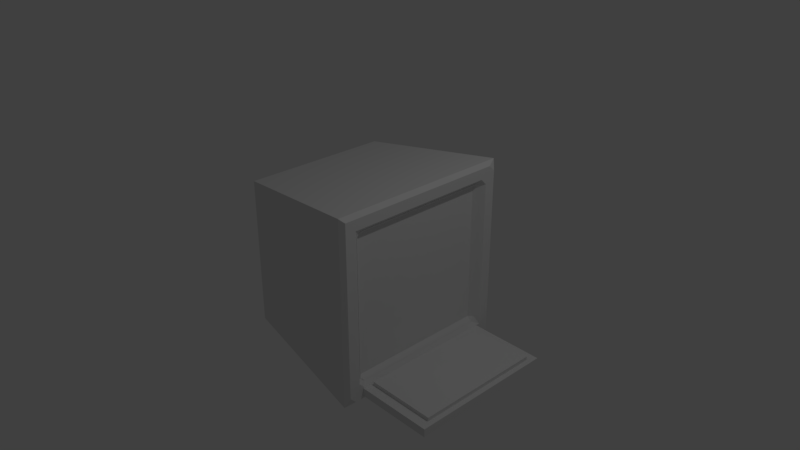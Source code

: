 # Source: Computer.blend  (saved by Blender 2.79.0; exported with 4.5.12 LTS)
import bpy
from mathutils import Matrix  # noqa: F401  (used for matrix-valued properties, if any)

bpy.ops.wm.read_factory_settings(use_empty=True)
scene = bpy.context.scene
scene.name = 'Scene'

# ---- collections
col_collection_1 = bpy.data.collections.new('Collection 1'); scene.collection.children.link(col_collection_1)

# ---- materials (node trees are filled in below, after node groups)
mat_material = bpy.data.materials.new('Material')
mat_material.alpha_threshold = 0.0
mat_material.use_transparent_shadow = False
mat_material.roughness = 0.5
mat_material.line_color = (0.0, 0.0, 0.0, 1.0)

# ---- material node trees

# ---- world
world_world = bpy.data.worlds.new('World'); scene.world = world_world
world_world.color = (0.05088, 0.05088, 0.05088)
world_world.use_sun_shadow = False
world_world.sun_shadow_jitter_overblur = 0.0
world_world.cycles.sampling_method = 'MANUAL'

# ---- cameras
cam_camera = bpy.data.cameras.new('Camera')
cam_camera.clip_end = 100.0
cam_camera.lens = 35.0
cam_camera.sensor_width = 32.0
cam_camera.sensor_height = 18.0
cam_camera.ortho_scale = 7.314
cam_camera.dof.focus_distance = 0.0
cam_camera.dof.aperture_fstop = 128.0

# ---- lights
light_lamp = bpy.data.lights.new('Lamp', 'POINT')
light_lamp.transmission_factor = 0.0
light_lamp.cutoff_distance = 30.0
light_lamp.energy = 100.0
light_lamp.shadow_buffer_clip_start = 1.001
light_lamp.shadow_soft_size = 0.1
light_lamp.shadow_maximum_resolution = 0.006
light_lamp.use_absolute_resolution = True

# ---- meshes
me_cube_002 = bpy.data.meshes.new('Cube.002')
me_cube_002.from_pydata([(-1.0, -1.0, -1.0), (-1.0, -1.0, 1.0), (-1.0, 1.0, -1.0), (-1.0, 1.0, 1.0), (1.0, -1.0, -1.0), (1.0, -1.0, 1.0), (1.0, 1.0, -1.0), (1.0, 1.0, 1.0)], [], [(0, 1, 3, 2), (2, 3, 7, 6), (6, 7, 5, 4), (4, 5, 1, 0), (2, 6, 4, 0), (7, 3, 1, 5)])
me_cube_002.use_remesh_preserve_volume = False
me_cube_002.use_remesh_preserve_attributes = False
me_cube_002.use_mirror_vertex_groups = False
me_cube_002.update()
me_cube = bpy.data.meshes.new('Cube')
me_cube.from_pydata([(-1.0, -1.0, -1.0), (-1.0, 1.0, -1.0), (-1.0, -1.0, 1.0), (-1.0, 1.0, 1.0), (0.9473, -0.9414, -1.0), (0.8888, -0.9414, -0.9414), (0.9473, -1.0, -0.9414), (0.9473, -1.0, 0.9414), (0.8888, -0.9414, 0.9414), (0.9473, -0.9414, 1.0), (0.9473, 0.9414, -1.0), (0.9473, 1.0, -0.9414), (0.8888, 0.9414, -0.9414), (0.9473, 0.9414, 1.0), (0.8888, 0.9414, 0.9414), (0.9473, 1.0, 0.9414), (1.0, 1.202, -1.202), (0.9419, 1.253, -1.253), (1.0, -1.119, -1.202), (1.0, -1.202, -1.119), (0.9419, -1.253, -1.253), (1.0, 1.202, 1.119), (0.9419, 1.253, 1.253), (1.0, 1.119, 1.202), (1.0, -1.202, 1.202), (0.9419, -1.253, 1.253), (1.0, 0.9757, 1.059), (0.9414, 0.9414, 1.0), (0.9414, 1.0, 0.9414), (1.0, 1.059, 0.9757), (1.0, -1.059, -0.9757), (1.0, -0.9757, -1.059), (0.9414, -0.9414, -1.0), (0.9414, -1.0, -0.9414), (0.9414, -0.9414, 1.0), (1.0, -1.059, 1.059), (0.9414, -1.0, 0.9414), (0.9414, 1.0, -0.9414), (0.9414, 0.9414, -1.0), (1.0, 1.059, -1.059)], [], [(33, 6, 7, 36), (16, 21, 29, 39, 31, 18), (5, 12, 14, 8), (22, 17, 1, 3), (17, 20, 0, 1), (19, 30, 35, 26, 23, 24), (0, 2, 3, 1), (20, 25, 2, 0), (22, 3, 2, 25), (34, 9, 13, 27), (11, 37, 28, 15), (4, 5, 6), (7, 8, 9), (10, 11, 12), (13, 14, 15), (18, 19, 20), (21, 22, 23), (26, 27, 28, 29), (30, 31, 32, 33), (34, 35, 36), (37, 38, 39), (12, 5, 4, 10), (5, 8, 7, 6), (8, 14, 13, 9), (14, 12, 11, 15), (37, 11, 10, 38), (36, 7, 9, 34), (16, 18, 20, 17), (17, 22, 21, 16), (19, 24, 25, 20), (22, 25, 24, 23), (35, 30, 33, 36), (38, 32, 31, 39), (26, 35, 34, 27), (28, 37, 39, 29), (15, 28, 27, 13), (6, 33, 32, 4), (29, 21, 23, 26), (30, 19, 18, 31), (10, 4, 32, 38)])
me_cube.materials.append(mat_material)
me_cube.use_remesh_preserve_volume = False
me_cube.use_remesh_preserve_attributes = False
me_cube.use_mirror_vertex_groups = False
me_cube.update()
me_cube_003 = bpy.data.meshes.new('Cube.003')
me_cube_003.from_pydata([(-1.0, -1.0, -1.0), (-1.0, -1.0, 1.0), (-1.0, 1.0, -1.0), (-1.0, 1.0, 1.0), (1.0, -1.0, -1.0), (1.0, -1.0, 1.0), (1.0, 1.0, -1.0), (1.0, 1.0, 1.0)], [], [(0, 1, 3, 2), (2, 3, 7, 6), (6, 7, 5, 4), (4, 5, 1, 0), (2, 6, 4, 0), (7, 3, 1, 5)])
me_cube_003.use_remesh_preserve_volume = False
me_cube_003.use_remesh_preserve_attributes = False
me_cube_003.use_mirror_vertex_groups = False
me_cube_003.update()

# ---- objects
ob_cube_001 = bpy.data.objects.new('Cube.001', me_cube_002)
ob_cube = bpy.data.objects.new('Cube', me_cube)
ob_lamp = bpy.data.objects.new('Lamp', light_lamp)
ob_camera = bpy.data.objects.new('Camera', cam_camera)
ob_cube_002 = bpy.data.objects.new('Cube.002', me_cube_003)

# ---- transforms, parenting, visibility, modifiers, constraints
ob_cube_001.location = (1.503, 0.0, -1.118)
ob_cube_001.scale = (0.5333, 1.0, 0.05586)
ob_cube_001.lineart.crease_threshold = 0.0
ob_cube.location = (0.0, 0.0, 0.0)
ob_cube.lock_rotations_4d = False
ob_cube.empty_display_type = 'ARROWS'
ob_cube.lineart.crease_threshold = 0.0
ob_lamp.location = (4.076, 1.005, 5.904)
ob_lamp.rotation_euler = (0.6503, 0.05522, 1.866)
ob_lamp.lock_rotations_4d = False
ob_lamp.empty_display_type = 'ARROWS'
ob_lamp.color = (0.0, 0.0, 0.0, 0.0)
ob_lamp.lineart.crease_threshold = 0.0
ob_camera.location = (7.481, -6.508, 5.344)
ob_camera.rotation_euler = (1.109, 0.0, 0.8149)
ob_camera.lock_rotations_4d = False
ob_camera.empty_display_type = 'ARROWS'
ob_camera.color = (0.0, 0.0, 0.0, 0.0)
ob_camera.display_type = 'WIRE'
ob_camera.lineart.crease_threshold = 0.0
ob_cube_002.location = (1.503, 0.0, -1.061)
ob_cube_002.scale = (0.4639, 0.87, 0.04859)
ob_cube_002.lineart.crease_threshold = 0.0

# ---- collection membership
col_collection_1.objects.link(ob_cube_001)
col_collection_1.objects.link(ob_cube)
col_collection_1.objects.link(ob_lamp)
col_collection_1.objects.link(ob_camera)
col_collection_1.objects.link(ob_cube_002)

# ---- scene / render settings (as saved in the file)
scene.camera = ob_camera
scene.frame_start = 1; scene.frame_end = 250; scene.frame_set(1)
scene.render.engine = 'BLENDER_EEVEE_NEXT'
scene.render.resolution_percentage = 50
scene.render.dither_intensity = 0.0
scene.cycles.use_denoising = False
scene.cycles.samples = 128
scene.cycles.sampling_pattern = 'TABULATED_SOBOL'
scene.cycles.use_adaptive_sampling = False
scene.cycles.use_light_tree = False
scene.cycles.blur_glossy = 0.0
scene.cycles.sample_clamp_indirect = 0.0
scene.view_settings.view_transform = 'Standard'
bpy.context.view_layer.update()
